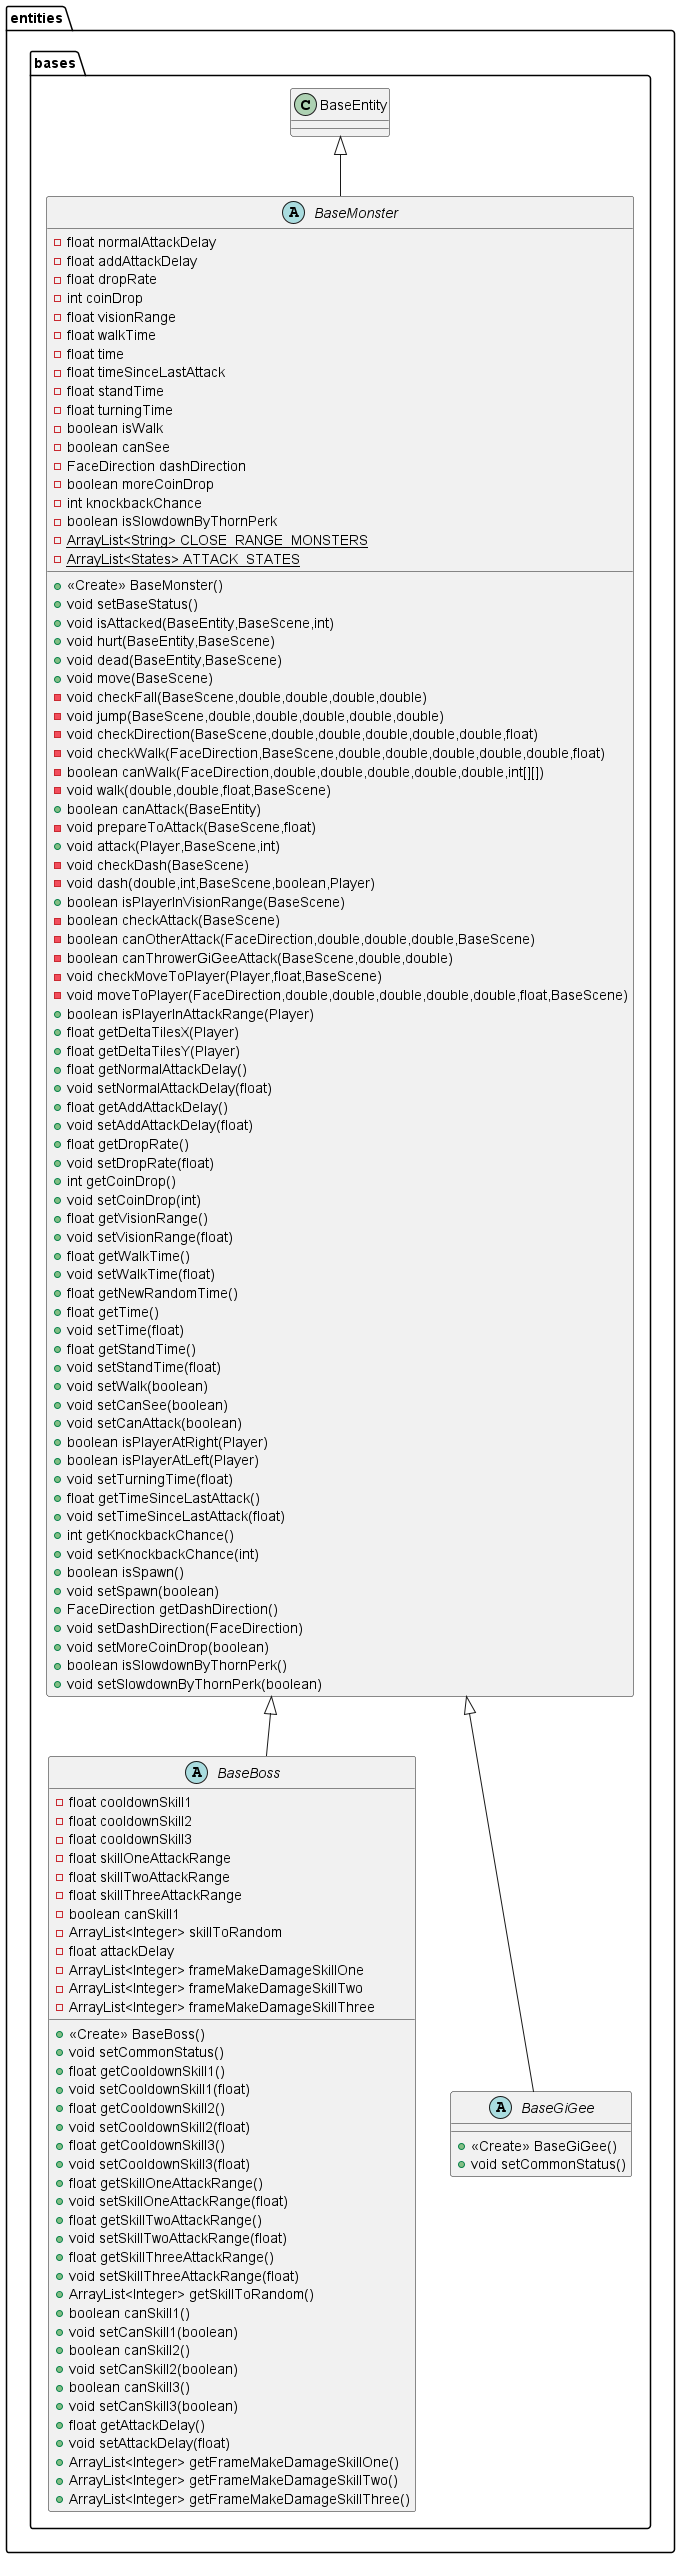

The diagram above was rendered by PlantUML. Its source (embedded in the PNG):
@startuml
abstract class entities.bases.BaseBoss {
- float cooldownSkill1
- float cooldownSkill2
- float cooldownSkill3
- float skillOneAttackRange
- float skillTwoAttackRange
- float skillThreeAttackRange
- boolean canSkill1
- ArrayList<Integer> skillToRandom
- float attackDelay
- ArrayList<Integer> frameMakeDamageSkillOne
- ArrayList<Integer> frameMakeDamageSkillTwo
- ArrayList<Integer> frameMakeDamageSkillThree
+ <<Create>> BaseBoss()
+ void setCommonStatus()
+ float getCooldownSkill1()
+ void setCooldownSkill1(float)
+ float getCooldownSkill2()
+ void setCooldownSkill2(float)
+ float getCooldownSkill3()
+ void setCooldownSkill3(float)
+ float getSkillOneAttackRange()
+ void setSkillOneAttackRange(float)
+ float getSkillTwoAttackRange()
+ void setSkillTwoAttackRange(float)
+ float getSkillThreeAttackRange()
+ void setSkillThreeAttackRange(float)
+ ArrayList<Integer> getSkillToRandom()
+ boolean canSkill1()
+ void setCanSkill1(boolean)
+ boolean canSkill2()
+ void setCanSkill2(boolean)
+ boolean canSkill3()
+ void setCanSkill3(boolean)
+ float getAttackDelay()
+ void setAttackDelay(float)
+ ArrayList<Integer> getFrameMakeDamageSkillOne()
+ ArrayList<Integer> getFrameMakeDamageSkillTwo()
+ ArrayList<Integer> getFrameMakeDamageSkillThree()
}


abstract class entities.bases.BaseMonster {
- float normalAttackDelay
- float addAttackDelay
- float dropRate
- int coinDrop
- float visionRange
- float walkTime
- float time
- float timeSinceLastAttack
- float standTime
- float turningTime
- boolean isWalk
- boolean canSee
- FaceDirection dashDirection
- boolean moreCoinDrop
- int knockbackChance
- boolean isSlowdownByThornPerk
- {static} ArrayList<String> CLOSE_RANGE_MONSTERS
- {static} ArrayList<States> ATTACK_STATES
+ <<Create>> BaseMonster()
+ void setBaseStatus()
+ void isAttacked(BaseEntity,BaseScene,int)
+ void hurt(BaseEntity,BaseScene)
+ void dead(BaseEntity,BaseScene)
+ void move(BaseScene)
- void checkFall(BaseScene,double,double,double,double)
- void jump(BaseScene,double,double,double,double,double)
- void checkDirection(BaseScene,double,double,double,double,double,float)
- void checkWalk(FaceDirection,BaseScene,double,double,double,double,double,float)
- boolean canWalk(FaceDirection,double,double,double,double,double,int[][])
- void walk(double,double,float,BaseScene)
+ boolean canAttack(BaseEntity)
- void prepareToAttack(BaseScene,float)
+ void attack(Player,BaseScene,int)
- void checkDash(BaseScene)
- void dash(double,int,BaseScene,boolean,Player)
+ boolean isPlayerInVisionRange(BaseScene)
- boolean checkAttack(BaseScene)
- boolean canOtherAttack(FaceDirection,double,double,double,BaseScene)
- boolean canThrowerGiGeeAttack(BaseScene,double,double)
- void checkMoveToPlayer(Player,float,BaseScene)
- void moveToPlayer(FaceDirection,double,double,double,double,double,float,BaseScene)
+ boolean isPlayerInAttackRange(Player)
+ float getDeltaTilesX(Player)
+ float getDeltaTilesY(Player)
+ float getNormalAttackDelay()
+ void setNormalAttackDelay(float)
+ float getAddAttackDelay()
+ void setAddAttackDelay(float)
+ float getDropRate()
+ void setDropRate(float)
+ int getCoinDrop()
+ void setCoinDrop(int)
+ float getVisionRange()
+ void setVisionRange(float)
+ float getWalkTime()
+ void setWalkTime(float)
+ float getNewRandomTime()
+ float getTime()
+ void setTime(float)
+ float getStandTime()
+ void setStandTime(float)
+ void setWalk(boolean)
+ void setCanSee(boolean)
+ void setCanAttack(boolean)
+ boolean isPlayerAtRight(Player)
+ boolean isPlayerAtLeft(Player)
+ void setTurningTime(float)
+ float getTimeSinceLastAttack()
+ void setTimeSinceLastAttack(float)
+ int getKnockbackChance()
+ void setKnockbackChance(int)
+ boolean isSpawn()
+ void setSpawn(boolean)
+ FaceDirection getDashDirection()
+ void setDashDirection(FaceDirection)
+ void setMoreCoinDrop(boolean)
+ boolean isSlowdownByThornPerk()
+ void setSlowdownByThornPerk(boolean)
}


abstract class entities.bases.BaseGiGee {
+ <<Create>> BaseGiGee()
+ void setCommonStatus()
}



entities.bases.BaseMonster <|-- entities.bases.BaseBoss
entities.bases.BaseEntity <|-- entities.bases.BaseMonster
entities.bases.BaseMonster <|-- entities.bases.BaseGiGee
@enduml